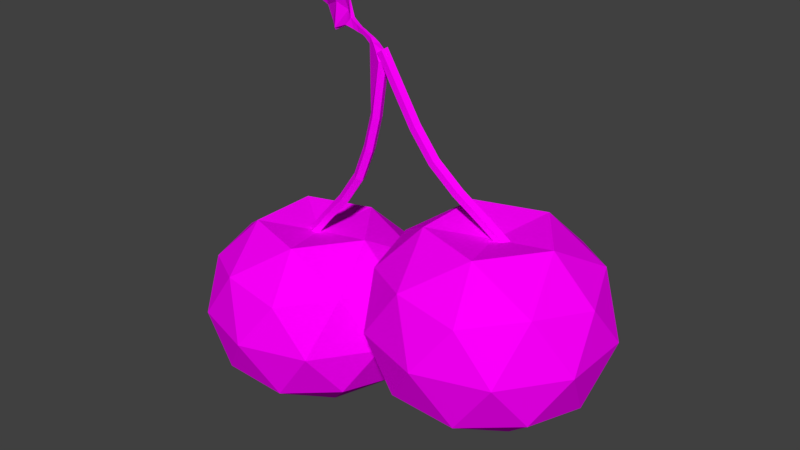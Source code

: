 # Source: cherry.blend  (saved by Blender 2.77.0; exported with 4.5.12 LTS)
import bpy
from mathutils import Matrix  # noqa: F401  (used for matrix-valued properties, if any)

bpy.ops.wm.read_factory_settings(use_empty=True)
scene = bpy.context.scene
scene.name = 'Scene'

# ---- collections
col_collection_1 = bpy.data.collections.new('Collection 1'); scene.collection.children.link(col_collection_1)

# ---- images (referenced by path relative to the original .blend; pixels are not part of the script)
import os
ASSET_DIR = os.environ.get("B2B_ASSET_DIR", "")  # directory of the original .blend (textures are referenced by path, not embedded)
HERE = os.path.dirname(os.path.abspath(__file__))  # packed textures are extracted next to this script under _unpacked/

def load_image(name, relpath, width, height, colorspace="sRGB"):
    """Load a texture the original file referenced (path relative to the .blend, or extracted next to this script)."""
    p = next((c for c in (os.path.join(HERE, relpath), os.path.join(ASSET_DIR, relpath)) if relpath and os.path.exists(c)), "")
    if p:
        img = bpy.data.images.load(p, check_existing=True)
        img.name = name
    else:  # same state as the original file: an image datablock whose file is absent (Cycles renders it pink)
        img = bpy.data.images.new(name, width, height)
        img.source = "FILE"
        img.filepath = "//" + (relpath or name)
    img.colorspace_settings.name = colorspace
    return img
img_colorpalette_jpg_001 = load_image('colorPalette.jpg.001', 'colorPalette.jpg', 1024, 1024, 'sRGB')

# ---- materials (node trees are filled in below, after node groups)
mat_material = bpy.data.materials.new('Material')
mat_material.alpha_threshold = 0.0
mat_material.roughness = 0.5
mat_material.line_color = (0.0, 0.0, 0.0, 1.0)

# ---- material node trees
mat_material.use_nodes = True; mat_material.node_tree.nodes.clear()
_N = mat_material.node_tree.nodes; _L = mat_material.node_tree.links
n0 = _N.new('ShaderNodeOutputMaterial'); n0.name = 'Material Output'; n0.location = (300, 300)
n1 = _N.new('ShaderNodeBsdfDiffuse'); n1.name = 'Diffuse BSDF'; n1.location = (10, 300)
n2 = _N.new('ShaderNodeTexCoord'); n2.name = 'Texture Coordinate'; n2.location = (-183, 230)
n3 = _N.new('ShaderNodeTexImage'); n3.name = 'Image Texture'; n3.location = (228, 132)
n3.width = 140
n3.image = img_colorpalette_jpg_001
_L.new(n1.outputs[0], n0.inputs[0])
_L.new(n2.outputs[2], n3.inputs[0])
_L.new(n3.outputs[0], n1.inputs[0])
n0.is_active_output = True

# ---- world
world_world = bpy.data.worlds.new('World'); scene.world = world_world
world_world.color = (0.05088, 0.05088, 0.05088)
world_world.use_sun_shadow = False
world_world.sun_shadow_jitter_overblur = 0.0
world_world.cycles.sampling_method = 'MANUAL'

# ---- meshes
me_cube = bpy.data.meshes.new('Cube')
me_cube.from_pydata([(1.772e-10, -6.201e-10, -0.7288), (0.8139, -0.5914, -0.4472), (-0.3109, -0.9568, -0.4472), (-1.006, -6.201e-10, -0.4472), (-0.3109, 0.9568, -0.4472), (0.8139, 0.5914, -0.4472), (0.3109, -0.9568, 0.4472), (-0.8139, -0.5914, 0.4472), (-0.8139, 0.5914, 0.4472), (0.3109, 0.9568, 0.4472), (1.006, -6.201e-10, 0.4472), (0.005343, -6.201e-10, 0.7547), (-0.1827, -0.5624, -0.8012), (0.4784, -0.3476, -0.8012), (0.2957, -0.91, -0.5257), (0.9568, -6.201e-10, -0.5257), (0.4784, 0.3476, -0.8012), (-0.5914, -6.201e-10, -0.8012), (-0.7741, -0.5624, -0.5257), (-0.1827, 0.5624, -0.8012), (-0.7741, 0.5624, -0.5257), (0.2957, 0.91, -0.5257), (1.07, -0.3476, 0.0), (1.07, 0.3476, 0.0), (1.772e-10, -1.125, 0.0), (0.6612, -0.91, 0.0), (-1.07, -0.3476, 0.0), (-0.6612, -0.91, 0.0), (-0.6612, 0.91, 0.0), (-1.07, 0.3476, 0.0), (0.6612, 0.91, 0.0), (1.772e-10, 1.125, 0.0), (0.7741, -0.5624, 0.5257), (-0.2957, -0.91, 0.5257), (-0.9568, -6.201e-10, 0.5257), (-0.2957, 0.91, 0.5257), (0.7741, 0.5624, 0.5257), (0.1852, -0.5624, 0.8507), (0.5938, -6.201e-10, 0.8507), (-0.476, -0.3476, 0.8507), (-0.476, 0.3476, 0.8507), (0.1852, 0.5624, 0.8507), (2.04, -6.201e-10, -0.1355), (2.854, -0.5914, 0.1461), (1.729, -0.9568, 0.1461), (1.034, -6.201e-10, 0.1461), (1.729, 0.9568, 0.1461), (2.854, 0.5914, 0.1461), (2.351, -0.9568, 1.041), (1.226, -0.5914, 1.041), (1.226, 0.5914, 1.041), (2.351, 0.9568, 1.041), (3.046, -6.201e-10, 1.041), (2.04, -6.201e-10, 1.348), (1.857, -0.5624, -0.2079), (2.518, -0.3476, -0.2079), (2.335, -0.91, 0.06756), (2.996, -6.201e-10, 0.06756), (2.518, 0.3476, -0.2079), (1.448, -6.201e-10, -0.2079), (1.266, -0.5624, 0.06756), (1.857, 0.5624, -0.2079), (1.266, 0.5624, 0.06756), (2.335, 0.91, 0.06756), (3.109, -0.3476, 0.5933), (3.109, 0.3476, 0.5933), (2.04, -1.125, 0.5933), (2.701, -0.91, 0.5933), (0.9698, -0.3476, 0.5933), (1.378, -0.91, 0.5933), (1.378, 0.91, 0.5933), (0.9698, 0.3476, 0.5933), (2.701, 0.91, 0.5933), (2.04, 1.125, 0.5933), (2.814, -0.5624, 1.119), (1.744, -0.91, 1.119), (1.083, -6.201e-10, 1.119), (1.744, 0.91, 1.119), (2.814, 0.5624, 1.119), (2.222, -0.5624, 1.444), (2.631, -6.201e-10, 1.444), (1.561, -0.3476, 1.444), (1.561, 0.3476, 1.444), (2.222, 0.5624, 1.444), (0.3543, -0.05662, 1.213), (0.1283, -0.05662, 0.9553), (-0.08937, -0.05662, 0.6935), (0.7183, 0.002874, 2.783), (-0.1369, -0.0175, 0.7187), (0.6684, 0.03013, 2.813), (-0.1188, 0.04581, 0.7091), (0.6858, 0.06429, 2.807), (-0.05998, 0.04581, 0.6779), (0.7423, 0.06228, 2.772), (-0.04181, -0.0175, 0.6682), (0.8961, -0.0175, 2.726), (0.5438, -0.05662, 1.489), (0.667, -0.05662, 1.801), (0.7536, -0.05662, 2.133), (0.7061, -0.0175, 2.158), (0.6194, -0.0175, 1.827), (0.4963, -0.0175, 1.515), (0.3068, -0.0175, 1.238), (0.08077, -0.0175, 0.9805), (0.7242, 0.04581, 2.149), (0.6376, 0.04581, 1.817), (0.5144, 0.04581, 1.505), (0.3249, 0.04581, 1.228), (0.09894, 0.04581, 0.9709), (0.783, 0.04581, 2.117), (0.6964, 0.04581, 1.786), (0.5732, 0.04581, 1.474), (0.3837, 0.04581, 1.197), (0.1577, 0.04581, 0.9397), (0.8012, -0.0175, 2.108), (0.7145, -0.0175, 1.776), (0.5914, -0.0175, 1.464), (0.4019, -0.0175, 1.187), (0.1759, -0.0175, 0.93), (1.66, 0.05662, 1.66), (1.95, 0.05662, 1.478), (2.233, 0.05662, 1.289), (0.8272, 0.05673, 2.746), (2.272, 0.0175, 1.327), (0.87, 0.0175, 2.773), (2.257, -0.04581, 1.312), (0.8553, -0.04581, 2.757), (2.21, -0.04581, 1.266), (0.8034, -0.04387, 2.72), (2.195, 0.0175, 1.251), (0.7766, 0.02073, 2.72), (1.4, 0.05662, 1.872), (1.193, 0.05662, 2.136), (1.016, 0.05662, 2.429), (1.054, 0.0175, 2.467), (1.231, 0.0175, 2.174), (1.438, 0.0175, 1.91), (1.699, 0.0175, 1.698), (1.988, 0.0175, 1.516), (1.039, -0.04581, 2.452), (1.217, -0.04581, 2.159), (1.424, -0.04581, 1.895), (1.684, -0.04581, 1.684), (1.974, -0.04581, 1.501), (0.9919, -0.04581, 2.406), (1.169, -0.04581, 2.113), (1.376, -0.04581, 1.849), (1.636, -0.04581, 1.637), (1.926, -0.04581, 1.455), (0.9772, 0.0175, 2.391), (1.155, 0.0175, 2.098), (1.361, 0.0175, 1.834), (1.622, 0.0175, 1.623), (1.912, 0.0175, 1.44), (0.8317, -0.05662, 2.651), (0.6593, 0.03013, 2.755), (0.6761, 0.06429, 2.745), (0.8611, 0.04581, 2.635), (0.8792, -0.0175, 2.618), (0.3598, 0.177, 2.897), (0.3515, 0.1332, 2.899), (0.2977, 0.1193, 2.83), (0.3144, 0.1637, 2.827), (0.5897, 0.05221, 2.791), (0.5455, 0.06595, 2.804), (0.4855, 0.08423, 2.806), (0.4123, 0.1012, 2.816), (0.4171, 0.1405, 2.81), (0.4895, 0.1212, 2.799), (0.5521, 0.09467, 2.797), (0.6014, 0.07936, 2.783), (0.609, 0.07936, 2.831), (0.5597, 0.09467, 2.845), (0.5105, 0.11, 2.853), (0.449, 0.1384, 2.868), (0.4477, 0.1018, 2.869), (0.5081, 0.07969, 2.854), (0.5523, 0.06595, 2.847), (0.5965, 0.05221, 2.835), (0.3598, 0.177, 2.897), (0.3515, 0.1332, 2.899), (0.2977, 0.1193, 2.83), (0.3144, 0.1637, 2.827), (0.2505, 0.2459, 3.023), (0.2458, 0.2251, 3.036), (0.1329, 0.1604, 2.761), (0.1314, 0.1738, 2.738), (0.09318, 0.3165, 3.081), (0.09701, 0.2972, 3.097), (-0.001839, 0.2875, 2.768), (0.0002123, 0.3013, 2.744), (-0.1877, 0.3888, 3.002), (-0.1879, 0.3741, 3.013), (-0.2062, 0.4405, 2.847), (-0.2036, 0.4525, 2.836), (-0.3343, 0.4241, 2.961), (-0.3352, 0.4194, 2.964), (-0.3391, 0.4358, 2.912), (-0.3383, 0.4401, 2.908), (0.7808, -0.02869, 2.718), (0.6637, 0.03018, 2.784), (0.6798, 0.06428, 2.776), (0.8102, 0.0542, 2.702), (0.8877, -0.0175, 2.672), (0.3315, 0.1263, 2.867), (0.3437, 0.1694, 2.865), (0.5958, 0.05134, 2.812), (0.5481, 0.06617, 2.825), (0.5004, 0.08101, 2.833), (0.4365, 0.1007, 2.844), (0.6073, 0.08011, 2.806), (0.5558, 0.09613, 2.821), (0.5028, 0.1135, 2.829), (0.4385, 0.1377, 2.841), (0.3315, 0.1263, 2.867), (0.3437, 0.1694, 2.865), (0.2356, 0.234, 2.927), (0.2334, 0.2476, 2.908), (0.02686, 0.3042, 2.949), (0.02273, 0.32, 2.925), (-0.2015, 0.4127, 2.93), (-0.1996, 0.4281, 2.919), (-0.3369, 0.4284, 2.938), (-0.3361, 0.433, 2.935)], [], [(0, 13, 12), (1, 13, 15), (0, 12, 17), (0, 17, 19), (0, 19, 16), (1, 15, 22), (2, 14, 24), (3, 18, 26), (4, 20, 28), (5, 21, 30), (1, 22, 25), (2, 24, 27), (3, 26, 29), (4, 28, 31), (5, 30, 23), (6, 32, 37), (7, 33, 39), (8, 34, 40), (9, 35, 41), (10, 36, 38), (38, 41, 11), (38, 36, 41), (36, 9, 41), (41, 40, 11), (41, 35, 40), (35, 8, 40), (40, 39, 11), (40, 34, 39), (34, 7, 39), (39, 37, 11), (39, 33, 37), (33, 6, 37), (37, 38, 11), (37, 32, 38), (32, 10, 38), (23, 36, 10), (23, 30, 36), (30, 9, 36), (31, 35, 9), (31, 28, 35), (28, 8, 35), (29, 34, 8), (29, 26, 34), (26, 7, 34), (27, 33, 7), (27, 24, 33), (24, 6, 33), (25, 32, 6), (25, 22, 32), (22, 10, 32), (30, 31, 9), (30, 21, 31), (21, 4, 31), (28, 29, 8), (28, 20, 29), (20, 3, 29), (26, 27, 7), (26, 18, 27), (18, 2, 27), (24, 25, 6), (24, 14, 25), (14, 1, 25), (22, 23, 10), (22, 15, 23), (15, 5, 23), (16, 21, 5), (16, 19, 21), (19, 4, 21), (19, 20, 4), (19, 17, 20), (17, 3, 20), (17, 18, 3), (17, 12, 18), (12, 2, 18), (15, 16, 5), (15, 13, 16), (13, 0, 16), (12, 14, 2), (12, 13, 14), (13, 1, 14), (42, 55, 54), (43, 55, 57), (42, 54, 59), (42, 59, 61), (42, 61, 58), (43, 57, 64), (44, 56, 66), (45, 60, 68), (46, 62, 70), (47, 63, 72), (43, 64, 67), (44, 66, 69), (45, 68, 71), (46, 70, 73), (47, 72, 65), (48, 74, 79), (49, 75, 81), (50, 76, 82), (51, 77, 83), (52, 78, 80), (80, 83, 53), (80, 78, 83), (78, 51, 83), (83, 82, 53), (83, 77, 82), (77, 50, 82), (82, 81, 53), (82, 76, 81), (76, 49, 81), (81, 79, 53), (81, 75, 79), (75, 48, 79), (79, 80, 53), (79, 74, 80), (74, 52, 80), (65, 78, 52), (65, 72, 78), (72, 51, 78), (73, 77, 51), (73, 70, 77), (70, 50, 77), (71, 76, 50), (71, 68, 76), (68, 49, 76), (69, 75, 49), (69, 66, 75), (66, 48, 75), (67, 74, 48), (67, 64, 74), (64, 52, 74), (72, 73, 51), (72, 63, 73), (63, 46, 73), (70, 71, 50), (70, 62, 71), (62, 45, 71), (68, 69, 49), (68, 60, 69), (60, 44, 69), (66, 67, 48), (66, 56, 67), (56, 43, 67), (64, 65, 52), (64, 57, 65), (57, 47, 65), (58, 63, 47), (58, 61, 63), (61, 46, 63), (61, 62, 46), (61, 59, 62), (59, 45, 62), (59, 60, 45), (59, 54, 60), (54, 44, 60), (57, 58, 47), (57, 55, 58), (55, 42, 58), (54, 56, 44), (54, 55, 56), (55, 43, 56), (111, 117, 112), (115, 96, 116), (87, 200, 199), (111, 115, 116), (117, 96, 84), (167, 161, 162), (113, 94, 92), (118, 84, 85), (87, 93, 91), (94, 85, 86), (202, 95, 203), (112, 118, 113), (114, 97, 115), (95, 199, 203), (88, 92, 94), (110, 114, 115), (108, 92, 90), (107, 113, 108), (106, 112, 107), (106, 110, 111), (105, 109, 110), (103, 90, 88), (102, 108, 103), (101, 107, 102), (101, 105, 106), (100, 104, 105), (86, 103, 88), (85, 102, 103), (84, 101, 102), (97, 101, 96), (98, 100, 97), (147, 146, 151, 152), (151, 150, 132, 131), (133, 122, 124, 134), (146, 145, 150, 151), (152, 151, 131, 119), (134, 124, 126, 139), (127, 148, 153, 129), (153, 152, 119, 120), (139, 126, 128, 144), (124, 122, 130, 128, 126), (129, 153, 120, 121), (144, 128, 130, 149), (148, 147, 152, 153), (150, 149, 133, 132), (149, 130, 122, 133), (121, 123, 125, 127, 129), (145, 144, 149, 150), (125, 143, 148, 127), (143, 142, 147, 148), (142, 141, 146, 147), (141, 140, 145, 146), (140, 139, 144, 145), (123, 138, 143, 125), (138, 137, 142, 143), (137, 136, 141, 142), (136, 135, 140, 141), (135, 134, 139, 140), (121, 120, 138, 123), (120, 119, 137, 138), (119, 131, 136, 137), (131, 132, 135, 136), (132, 133, 134, 135), (158, 98, 114), (109, 158, 114), (104, 157, 109), (99, 156, 104), (154, 99, 98), (162, 181, 182), (174, 160, 175), (156, 201, 93, 202), (205, 159, 213, 167), (166, 209, 160, 204), (206, 163, 200, 89), (207, 164, 206, 178), (164, 207, 176, 208), (165, 208, 175, 209), (91, 201, 170, 210), (171, 210, 169, 211), (212, 173, 211, 168), (89, 171, 178), (178, 172, 177), (172, 176, 177), (173, 175, 176), (155, 170, 156), (163, 169, 170), (169, 165, 168), (168, 166, 167), (182, 217, 215), (204, 180, 214), (205, 182, 215), (160, 179, 180), (185, 190, 186), (180, 183, 184), (182, 185, 186), (180, 216, 214), (219, 194, 221), (216, 188, 218), (217, 190, 219), (183, 188, 184), (191, 196, 192), (187, 192, 188), (189, 194, 190), (218, 192, 220), (222, 195, 223), (193, 198, 194), (220, 196, 222), (221, 198, 223), (221, 195, 191), (220, 197, 193), (197, 223, 198), (218, 193, 189), (183, 219, 187), (185, 218, 189), (219, 191, 187), (181, 216, 185), (159, 215, 179), (161, 214, 181), (179, 217, 183), (212, 174, 173), (211, 173, 172), (171, 211, 172), (91, 210, 171), (165, 209, 166), (164, 208, 165), (206, 164, 163), (200, 163, 155), (166, 204, 161), (213, 159, 174), (203, 154, 158), (157, 203, 158), (156, 202, 157), (199, 155, 154), (111, 116, 117), (115, 97, 96), (87, 89, 200), (111, 110, 115), (117, 116, 96), (167, 166, 161), (113, 118, 94), (118, 117, 84), (201, 91, 93), (91, 89, 87), (87, 95, 93), (94, 118, 85), (202, 93, 95), (112, 117, 118), (114, 98, 97), (95, 87, 199), (94, 86, 88), (88, 90, 92), (110, 109, 114), (108, 113, 92), (107, 112, 113), (106, 111, 112), (106, 105, 110), (105, 104, 109), (103, 108, 90), (102, 107, 108), (101, 106, 107), (101, 100, 105), (100, 99, 104), (86, 85, 103), (85, 84, 102), (84, 96, 101), (97, 100, 101), (98, 99, 100), (158, 154, 98), (109, 157, 158), (104, 156, 157), (99, 155, 156), (154, 155, 99), (162, 161, 181), (174, 159, 160), (167, 162, 205), (209, 175, 160), (89, 178, 206), (178, 177, 207), (207, 177, 176), (208, 176, 175), (201, 156, 170), (210, 170, 169), (211, 169, 168), (168, 167, 213), (89, 91, 171), (178, 171, 172), (172, 173, 176), (173, 174, 175), (155, 163, 170), (163, 164, 169), (169, 164, 165), (168, 165, 166), (182, 186, 217), (204, 160, 180), (205, 162, 182), (160, 159, 179), (185, 189, 190), (180, 179, 183), (182, 181, 185), (180, 184, 216), (219, 190, 194), (216, 184, 188), (217, 186, 190), (183, 187, 188), (191, 195, 196), (187, 191, 192), (189, 193, 194), (218, 188, 192), (222, 196, 195), (193, 197, 198), (220, 192, 196), (221, 194, 198), (221, 223, 195), (220, 222, 197), (197, 222, 223), (218, 220, 193), (183, 217, 219), (185, 216, 218), (219, 221, 191), (181, 214, 216), (159, 205, 215), (161, 204, 214), (179, 215, 217), (203, 199, 154), (157, 202, 203), (199, 200, 155), (213, 174, 212, 168)])
_uv = me_cube.uv_layers.new(name='UVMap')
_uv.uv.foreach_set('vector', [0.6632, 0.4627, 0.6626, 0.4613, 0.6637, 0.4608, 0.6617, 0.4603, 0.6626, 0.4613, 0.6614, 0.4624, 0.6632, 0.4627, 0.6637, 0.4608, 0.6643, 0.4629, 0.6632, 0.4627, 0.6643, 0.4629, 0.6635, 0.4647, 0.6632, 0.4627, 0.6635, 0.4647, 0.6624, 0.4638, 0.6569, 0.4594, 0.6561, 0.4579, 0.6573, 0.4579, 0.6669, 0.4484, 0.6672, 0.4504, 0.6662, 0.4494, 0.6604, 0.4559, 0.6597, 0.4576, 0.6593, 0.4554, 0.6587, 0.4495, 0.6588, 0.4483, 0.6596, 0.4484, 0.6586, 0.4536, 0.6585, 0.4515, 0.6594, 0.4529, 0.6569, 0.4594, 0.6573, 0.4579, 0.658, 0.4593, 0.6669, 0.4484, 0.6662, 0.4494, 0.6659, 0.4475, 0.6604, 0.4559, 0.6593, 0.4554, 0.6603, 0.4541, 0.6587, 0.4495, 0.6596, 0.4484, 0.6595, 0.4504, 0.6556, 0.4559, 0.656, 0.4541, 0.6565, 0.4558, 0.6654, 0.4508, 0.6653, 0.4529, 0.6645, 0.4511, 0.6643, 0.4563, 0.6642, 0.4542, 0.6651, 0.4553, 0.6662, 0.4585, 0.6651, 0.4577, 0.6663, 0.4566, 0.6603, 0.4517, 0.6606, 0.4497, 0.6612, 0.4518, 0.6576, 0.4559, 0.6572, 0.4541, 0.6583, 0.455, 0.6666, 0.4531, 0.6672, 0.4552, 0.6661, 0.4548, 0.6613, 0.4538, 0.6604, 0.4537, 0.6612, 0.4518, 0.6604, 0.4537, 0.6603, 0.4517, 0.6612, 0.4518, 0.6672, 0.4552, 0.6663, 0.4566, 0.6661, 0.4548, 0.6672, 0.4552, 0.6672, 0.4576, 0.6663, 0.4566, 0.6672, 0.4576, 0.6662, 0.4585, 0.6663, 0.4566, 0.6663, 0.4566, 0.6651, 0.4553, 0.6661, 0.4548, 0.6663, 0.4566, 0.6651, 0.4577, 0.6651, 0.4553, 0.6651, 0.4577, 0.6643, 0.4563, 0.6651, 0.4553, 0.6651, 0.4553, 0.6654, 0.4531, 0.6661, 0.4548, 0.6651, 0.4553, 0.6642, 0.4542, 0.6654, 0.4531, 0.665, 0.4489, 0.6654, 0.4508, 0.6645, 0.4511, 0.6654, 0.4531, 0.6666, 0.4531, 0.6661, 0.4548, 0.6645, 0.4511, 0.6653, 0.4529, 0.6645, 0.4531, 0.6584, 0.4573, 0.6576, 0.4559, 0.6583, 0.455, 0.6565, 0.4558, 0.6572, 0.4541, 0.6576, 0.4559, 0.6565, 0.4558, 0.656, 0.4541, 0.6572, 0.4541, 0.6594, 0.4529, 0.6603, 0.4517, 0.6604, 0.4537, 0.6595, 0.4504, 0.6606, 0.4497, 0.6603, 0.4517, 0.6595, 0.4504, 0.6596, 0.4484, 0.6606, 0.4497, 0.6596, 0.4484, 0.6606, 0.4483, 0.6606, 0.4497, 0.6654, 0.4594, 0.6651, 0.4577, 0.6662, 0.4585, 0.6603, 0.4541, 0.6593, 0.4554, 0.6591, 0.4538, 0.6642, 0.4581, 0.6643, 0.4563, 0.6651, 0.4577, 0.6659, 0.4475, 0.665, 0.4489, 0.6649, 0.4475, 0.6659, 0.4475, 0.6662, 0.4494, 0.665, 0.4489, 0.6662, 0.4494, 0.6654, 0.4508, 0.665, 0.4489, 0.6663, 0.4519, 0.6653, 0.4529, 0.6654, 0.4508, 0.658, 0.4593, 0.6573, 0.4579, 0.6584, 0.4573, 0.6573, 0.4579, 0.6576, 0.4559, 0.6584, 0.4573, 0.6594, 0.4529, 0.6595, 0.4504, 0.6603, 0.4517, 0.6594, 0.4529, 0.6585, 0.4515, 0.6595, 0.4504, 0.6585, 0.4515, 0.6587, 0.4495, 0.6595, 0.4504, 0.6666, 0.4593, 0.6654, 0.4594, 0.6662, 0.4585, 0.6611, 0.4538, 0.6613, 0.4554, 0.6603, 0.4541, 0.6613, 0.4554, 0.6604, 0.4559, 0.6603, 0.4541, 0.6593, 0.4554, 0.6585, 0.4573, 0.6584, 0.4554, 0.6593, 0.4554, 0.6597, 0.4576, 0.6585, 0.4573, 0.6597, 0.4576, 0.659, 0.4591, 0.6585, 0.4573, 0.6662, 0.4494, 0.6663, 0.4519, 0.6654, 0.4508, 0.6662, 0.4494, 0.6672, 0.4504, 0.6663, 0.4519, 0.6672, 0.4504, 0.6671, 0.4525, 0.6663, 0.4519, 0.6573, 0.4579, 0.6565, 0.4558, 0.6576, 0.4559, 0.6573, 0.4579, 0.6561, 0.4579, 0.6565, 0.4558, 0.6561, 0.4579, 0.6556, 0.4559, 0.6565, 0.4558, 0.6624, 0.4638, 0.6624, 0.4658, 0.6615, 0.4645, 0.6624, 0.4638, 0.6635, 0.4647, 0.6624, 0.4658, 0.6635, 0.4647, 0.6634, 0.4661, 0.6624, 0.4658, 0.6635, 0.4647, 0.6643, 0.4649, 0.6634, 0.4661, 0.6635, 0.4647, 0.6643, 0.4629, 0.6643, 0.4649, 0.6608, 0.4575, 0.6604, 0.4559, 0.6613, 0.4554, 0.6608, 0.4575, 0.6597, 0.4576, 0.6604, 0.4559, 0.6608, 0.4575, 0.66, 0.4594, 0.6597, 0.4576, 0.66, 0.4594, 0.659, 0.4591, 0.6597, 0.4576, 0.6614, 0.4624, 0.6624, 0.4638, 0.6615, 0.4645, 0.6614, 0.4624, 0.6626, 0.4613, 0.6624, 0.4638, 0.6626, 0.4613, 0.6632, 0.4627, 0.6624, 0.4638, 0.6637, 0.4608, 0.6627, 0.4594, 0.6637, 0.4594, 0.6637, 0.4608, 0.6626, 0.4613, 0.6627, 0.4594, 0.6626, 0.4613, 0.6617, 0.4603, 0.6627, 0.4594, 0.6661, 0.4627, 0.6654, 0.4613, 0.6666, 0.4608, 0.6646, 0.4603, 0.6654, 0.4613, 0.6643, 0.4624, 0.6661, 0.4627, 0.6666, 0.4608, 0.6672, 0.4629, 0.6661, 0.4627, 0.6672, 0.4629, 0.6664, 0.4647, 0.6661, 0.4627, 0.6664, 0.4647, 0.6653, 0.4638, 0.657, 0.4538, 0.6562, 0.4523, 0.6573, 0.4523, 0.6582, 0.4614, 0.6586, 0.4635, 0.6575, 0.4625, 0.6606, 0.4626, 0.6598, 0.4644, 0.6595, 0.4622, 0.6617, 0.4487, 0.6617, 0.4476, 0.6626, 0.4477, 0.6616, 0.4529, 0.6614, 0.4508, 0.6624, 0.4521, 0.657, 0.4538, 0.6573, 0.4523, 0.6581, 0.4538, 0.6582, 0.4614, 0.6575, 0.4625, 0.6573, 0.4605, 0.6606, 0.4626, 0.6595, 0.4622, 0.6605, 0.4608, 0.6617, 0.4487, 0.6626, 0.4477, 0.6624, 0.4497, 0.6557, 0.4504, 0.6561, 0.4485, 0.6566, 0.4503, 0.6568, 0.4639, 0.6567, 0.4659, 0.6559, 0.4641, 0.6642, 0.4561, 0.6642, 0.4582, 0.6633, 0.4571, 0.6623, 0.4539, 0.6633, 0.4548, 0.6622, 0.4559, 0.6632, 0.451, 0.6635, 0.449, 0.6641, 0.4511, 0.6577, 0.4504, 0.6572, 0.4485, 0.6584, 0.4494, 0.6618, 0.4594, 0.6613, 0.4572, 0.6624, 0.4576, 0.6642, 0.4531, 0.6634, 0.453, 0.6641, 0.4511, 0.6634, 0.453, 0.6632, 0.451, 0.6641, 0.4511, 0.6613, 0.4572, 0.6622, 0.4559, 0.6624, 0.4576, 0.6613, 0.4572, 0.6613, 0.4549, 0.6622, 0.4559, 0.6613, 0.4549, 0.6623, 0.4539, 0.6622, 0.4559, 0.6622, 0.4559, 0.6633, 0.4571, 0.6624, 0.4576, 0.6622, 0.4559, 0.6633, 0.4548, 0.6633, 0.4571, 0.6633, 0.4548, 0.6642, 0.4561, 0.6633, 0.4571, 0.6633, 0.4571, 0.6631, 0.4593, 0.6624, 0.4576, 0.6633, 0.4571, 0.6642, 0.4582, 0.6631, 0.4593, 0.6564, 0.462, 0.6568, 0.4639, 0.6559, 0.4641, 0.6631, 0.4593, 0.6618, 0.4594, 0.6624, 0.4576, 0.6559, 0.4641, 0.6567, 0.4659, 0.6559, 0.4661, 0.6585, 0.4518, 0.6577, 0.4504, 0.6584, 0.4494, 0.6566, 0.4503, 0.6572, 0.4485, 0.6577, 0.4504, 0.6566, 0.4503, 0.6561, 0.4485, 0.6572, 0.4485, 0.6624, 0.4521, 0.6632, 0.451, 0.6634, 0.453, 0.6624, 0.4497, 0.6635, 0.449, 0.6632, 0.451, 0.6624, 0.4497, 0.6626, 0.4477, 0.6635, 0.449, 0.6626, 0.4477, 0.6636, 0.4476, 0.6635, 0.449, 0.6631, 0.4531, 0.6633, 0.4548, 0.6623, 0.4539, 0.6605, 0.4608, 0.6595, 0.4622, 0.6593, 0.4606, 0.6642, 0.4543, 0.6642, 0.4561, 0.6633, 0.4548, 0.6573, 0.4605, 0.6564, 0.462, 0.6563, 0.4606, 0.6573, 0.4605, 0.6575, 0.4625, 0.6564, 0.462, 0.6575, 0.4625, 0.6568, 0.4639, 0.6564, 0.462, 0.6577, 0.4649, 0.6567, 0.4659, 0.6568, 0.4639, 0.6581, 0.4538, 0.6573, 0.4523, 0.6585, 0.4518, 0.6573, 0.4523, 0.6577, 0.4504, 0.6585, 0.4518, 0.6624, 0.4521, 0.6624, 0.4497, 0.6632, 0.451, 0.6624, 0.4521, 0.6614, 0.4508, 0.6624, 0.4497, 0.6614, 0.4508, 0.6617, 0.4487, 0.6624, 0.4497, 0.6618, 0.4531, 0.6631, 0.4531, 0.6623, 0.4539, 0.6613, 0.4606, 0.6614, 0.4622, 0.6605, 0.4608, 0.6614, 0.4622, 0.6606, 0.4626, 0.6605, 0.4608, 0.6595, 0.4622, 0.6587, 0.4641, 0.6586, 0.4621, 0.6595, 0.4622, 0.6598, 0.4644, 0.6587, 0.4641, 0.6598, 0.4644, 0.6592, 0.4658, 0.6587, 0.4641, 0.6575, 0.4625, 0.6577, 0.4649, 0.6568, 0.4639, 0.6575, 0.4625, 0.6586, 0.4635, 0.6577, 0.4649, 0.6586, 0.4635, 0.6585, 0.4656, 0.6577, 0.4649, 0.6573, 0.4523, 0.6566, 0.4503, 0.6577, 0.4504, 0.6573, 0.4523, 0.6562, 0.4523, 0.6566, 0.4503, 0.6562, 0.4523, 0.6557, 0.4504, 0.6566, 0.4503, 0.6653, 0.4638, 0.6653, 0.4658, 0.6644, 0.4645, 0.6653, 0.4638, 0.6664, 0.4647, 0.6653, 0.4658, 0.6664, 0.4647, 0.6663, 0.4661, 0.6653, 0.4658, 0.6664, 0.4647, 0.6672, 0.4649, 0.6663, 0.4661, 0.6664, 0.4647, 0.6672, 0.4629, 0.6672, 0.4649, 0.661, 0.4642, 0.6606, 0.4626, 0.6614, 0.4622, 0.661, 0.4642, 0.6598, 0.4644, 0.6606, 0.4626, 0.661, 0.4642, 0.6602, 0.4661, 0.6598, 0.4644, 0.6602, 0.4661, 0.6592, 0.4658, 0.6598, 0.4644, 0.6643, 0.4624, 0.6653, 0.4638, 0.6644, 0.4645, 0.6643, 0.4624, 0.6654, 0.4613, 0.6653, 0.4638, 0.6654, 0.4613, 0.6661, 0.4627, 0.6653, 0.4638, 0.6666, 0.4608, 0.6656, 0.4594, 0.6666, 0.4594, 0.6666, 0.4608, 0.6654, 0.4613, 0.6656, 0.4594, 0.6654, 0.4613, 0.6646, 0.4603, 0.6656, 0.4594, 0.532, 0.2493, 0.5322, 0.2508, 0.5319, 0.2511, 0.5252, 0.2455, 0.5257, 0.2483, 0.5255, 0.2485, 0.5261, 0.2365, 0.5264, 0.2366, 0.5257, 0.237, 0.5224, 0.2442, 0.522, 0.2471, 0.5223, 0.2442, 0.5262, 0.2512, 0.5257, 0.2483, 0.5263, 0.2511, 0.5329, 0.2547, 0.5332, 0.2557, 0.5329, 0.2556, 0.5319, 0.2532, 0.5321, 0.255, 0.5318, 0.2552, 0.527, 0.2539, 0.5263, 0.2511, 0.5272, 0.2538, 0.5323, 0.2507, 0.5327, 0.2506, 0.5326, 0.2512, 0.5278, 0.2566, 0.5272, 0.2538, 0.528, 0.2565, 0.5224, 0.2555, 0.522, 0.2559, 0.5219, 0.2554, 0.5319, 0.2511, 0.5322, 0.253, 0.5319, 0.2532, 0.5251, 0.2424, 0.5254, 0.2453, 0.5252, 0.2455, 0.5252, 0.2367, 0.5257, 0.237, 0.5252, 0.2372, 0.5322, 0.2559, 0.5318, 0.2552, 0.5321, 0.255, 0.5221, 0.2472, 0.5218, 0.2502, 0.522, 0.2471, 0.5243, 0.2389, 0.5248, 0.2361, 0.5251, 0.2363, 0.5234, 0.2416, 0.524, 0.2388, 0.5243, 0.2389, 0.5228, 0.2444, 0.5231, 0.2414, 0.5234, 0.2416, 0.5228, 0.2444, 0.5221, 0.2472, 0.5224, 0.2442, 0.5224, 0.2474, 0.522, 0.2503, 0.5221, 0.2472, 0.5317, 0.239, 0.5315, 0.2361, 0.5318, 0.2361, 0.5315, 0.2419, 0.5313, 0.239, 0.5317, 0.239, 0.5314, 0.2449, 0.5312, 0.2419, 0.5315, 0.2419, 0.5314, 0.2449, 0.5311, 0.2479, 0.5311, 0.2449, 0.5315, 0.2479, 0.5312, 0.251, 0.5311, 0.2479, 0.528, 0.2565, 0.5275, 0.2536, 0.5283, 0.2563, 0.5272, 0.2538, 0.5267, 0.251, 0.5275, 0.2536, 0.5263, 0.2511, 0.526, 0.2482, 0.5267, 0.251, 0.5254, 0.2453, 0.526, 0.2482, 0.5257, 0.2483, 0.5253, 0.2423, 0.5257, 0.2452, 0.5254, 0.2453, 0.5345, 0.2418, 0.5345, 0.2441, 0.5342, 0.2442, 0.5342, 0.2419, 0.5283, 0.2454, 0.5285, 0.2424, 0.5287, 0.2424, 0.5285, 0.2453, 0.5291, 0.2394, 0.5295, 0.2361, 0.5298, 0.2363, 0.5294, 0.2394, 0.5345, 0.2441, 0.5346, 0.246, 0.5343, 0.2461, 0.5342, 0.2442, 0.5285, 0.2484, 0.5283, 0.2454, 0.5285, 0.2453, 0.5287, 0.2483, 0.534, 0.2507, 0.534, 0.2535, 0.5337, 0.2535, 0.5337, 0.2507, 0.5345, 0.2367, 0.5345, 0.2392, 0.5342, 0.2393, 0.5342, 0.2368, 0.5289, 0.2513, 0.5285, 0.2484, 0.5287, 0.2483, 0.5291, 0.2512, 0.5307, 0.2504, 0.5311, 0.2535, 0.5308, 0.2535, 0.5304, 0.2504, 0.5304, 0.2547, 0.5302, 0.2548, 0.53, 0.2543, 0.5302, 0.2538, 0.5304, 0.2541, 0.5293, 0.2543, 0.5289, 0.2513, 0.5291, 0.2512, 0.5295, 0.2542, 0.5304, 0.2504, 0.5308, 0.2535, 0.5306, 0.2538, 0.5302, 0.2505, 0.5345, 0.2392, 0.5345, 0.2418, 0.5342, 0.2419, 0.5342, 0.2393, 0.5285, 0.2424, 0.5288, 0.2394, 0.5291, 0.2394, 0.5287, 0.2424, 0.5288, 0.2394, 0.5293, 0.2361, 0.5295, 0.2361, 0.5291, 0.2394, 0.534, 0.2364, 0.5343, 0.2361, 0.5346, 0.2363, 0.5345, 0.2367, 0.5342, 0.2368, 0.53, 0.2475, 0.5304, 0.2504, 0.5302, 0.2505, 0.5298, 0.2476, 0.5311, 0.2361, 0.5307, 0.2389, 0.5304, 0.2389, 0.5308, 0.2361, 0.5307, 0.2389, 0.5303, 0.2418, 0.53, 0.2417, 0.5304, 0.2389, 0.5303, 0.2418, 0.5301, 0.2446, 0.5298, 0.2446, 0.53, 0.2417, 0.5301, 0.2446, 0.5303, 0.2475, 0.53, 0.2475, 0.5298, 0.2446, 0.5303, 0.2475, 0.5307, 0.2504, 0.5304, 0.2504, 0.53, 0.2475, 0.534, 0.2361, 0.534, 0.2391, 0.5337, 0.2392, 0.5337, 0.2361, 0.534, 0.2391, 0.534, 0.2422, 0.5337, 0.2423, 0.5337, 0.2392, 0.534, 0.2422, 0.534, 0.2452, 0.5337, 0.2453, 0.5337, 0.2423, 0.534, 0.2452, 0.534, 0.248, 0.5337, 0.2481, 0.5337, 0.2453, 0.534, 0.248, 0.534, 0.2507, 0.5337, 0.2507, 0.5337, 0.2481, 0.5295, 0.2542, 0.5291, 0.2512, 0.5294, 0.2513, 0.5298, 0.2542, 0.5291, 0.2512, 0.5287, 0.2483, 0.529, 0.2483, 0.5294, 0.2513, 0.5287, 0.2483, 0.5285, 0.2453, 0.5288, 0.2454, 0.529, 0.2483, 0.5285, 0.2453, 0.5287, 0.2424, 0.529, 0.2424, 0.5288, 0.2454, 0.5287, 0.2424, 0.5291, 0.2394, 0.5294, 0.2394, 0.529, 0.2424, 0.5252, 0.2377, 0.5253, 0.2423, 0.5251, 0.2424, 0.522, 0.2503, 0.5219, 0.2549, 0.5218, 0.2502, 0.5223, 0.2505, 0.5221, 0.255, 0.522, 0.2503, 0.5316, 0.251, 0.5316, 0.2559, 0.5312, 0.251, 0.5253, 0.2375, 0.5256, 0.2421, 0.5253, 0.2423, 0.3575, 0.6263, 0.3575, 0.6263, 0.3575, 0.6263, 0.5326, 0.2534, 0.5324, 0.2543, 0.5324, 0.2534, 0.5231, 0.2557, 0.5231, 0.256, 0.5228, 0.256, 0.5224, 0.2555, 0.525, 0.2562, 0.5249, 0.2565, 0.5245, 0.2561, 0.5245, 0.2558, 0.5277, 0.2367, 0.5276, 0.2364, 0.5281, 0.2361, 0.5282, 0.2364, 0.5268, 0.2365, 0.5268, 0.2366, 0.5264, 0.2366, 0.5264, 0.2363, 0.527, 0.2364, 0.527, 0.2366, 0.5268, 0.2365, 0.5268, 0.2363, 0.527, 0.2366, 0.527, 0.2364, 0.5273, 0.2362, 0.5273, 0.2364, 0.5273, 0.2367, 0.5273, 0.2364, 0.5276, 0.2362, 0.5276, 0.2364, 0.5231, 0.2562, 0.5231, 0.256, 0.5236, 0.2559, 0.5235, 0.2561, 0.5236, 0.2563, 0.5235, 0.2561, 0.5238, 0.2559, 0.5238, 0.2561, 0.5241, 0.2561, 0.5241, 0.2564, 0.5238, 0.2561, 0.5242, 0.2558, 0.5324, 0.2513, 0.5325, 0.2519, 0.5324, 0.252, 0.5324, 0.252, 0.5325, 0.2524, 0.5324, 0.2524, 0.5325, 0.2524, 0.5324, 0.2528, 0.5324, 0.2524, 0.5326, 0.2528, 0.5324, 0.2534, 0.5324, 0.2528, 0.5332, 0.2524, 0.533, 0.253, 0.533, 0.2523, 0.5332, 0.253, 0.533, 0.2534, 0.533, 0.253, 0.533, 0.2534, 0.5331, 0.254, 0.5329, 0.254, 0.5329, 0.254, 0.5331, 0.2547, 0.5329, 0.2547, 0.3684, 0.6392, 0.3687, 0.6381, 0.3687, 0.6393, 0.3575, 0.6263, 0.3575, 0.6263, 0.3575, 0.6263, 0.3575, 0.6263, 0.3575, 0.6263, 0.3575, 0.6263, 0.3575, 0.6263, 0.3575, 0.6263, 0.3575, 0.6263, 0.3678, 0.6277, 0.3675, 0.6291, 0.3677, 0.6277, 0.3686, 0.6455, 0.3683, 0.6439, 0.3685, 0.6439, 0.3685, 0.6265, 0.3678, 0.6277, 0.3677, 0.6277, 0.3689, 0.6263, 0.3688, 0.6276, 0.3687, 0.6263, 0.3684, 0.6361, 0.3675, 0.6342, 0.368, 0.6341, 0.3688, 0.6276, 0.3693, 0.6295, 0.3685, 0.6296, 0.3687, 0.6381, 0.3675, 0.6365, 0.3684, 0.6361, 0.3683, 0.6439, 0.3684, 0.6423, 0.3685, 0.6439, 0.3685, 0.6403, 0.3686, 0.6393, 0.3686, 0.6403, 0.3683, 0.6423, 0.3686, 0.6403, 0.3684, 0.6423, 0.3676, 0.6292, 0.3675, 0.6315, 0.3675, 0.6291, 0.3685, 0.6296, 0.3684, 0.6317, 0.368, 0.6317, 0.3663, 0.6444, 0.3663, 0.6446, 0.3663, 0.6443, 0.3687, 0.6415, 0.3689, 0.6425, 0.3686, 0.6415, 0.368, 0.6317, 0.3679, 0.6328, 0.3677, 0.6328, 0.368, 0.6341, 0.3677, 0.6329, 0.3678, 0.6329, 0.368, 0.6341, 0.3679, 0.6328, 0.3684, 0.634, 0.368, 0.6317, 0.3676, 0.6327, 0.3676, 0.6315, 0.3663, 0.6441, 0.3663, 0.6443, 0.3663, 0.6441, 0.3685, 0.6296, 0.3676, 0.6315, 0.3676, 0.6292, 0.3692, 0.6379, 0.3684, 0.6361, 0.3692, 0.6362, 0.3678, 0.6277, 0.3685, 0.6296, 0.3676, 0.6292, 0.3684, 0.6361, 0.3684, 0.634, 0.3692, 0.6362, 0.3685, 0.6265, 0.3688, 0.6276, 0.3678, 0.6277, 0.3575, 0.6263, 0.3575, 0.6263, 0.3575, 0.6263, 0.3575, 0.6263, 0.3575, 0.6263, 0.3575, 0.6263, 0.3688, 0.6393, 0.3687, 0.6381, 0.3692, 0.6379, 0.5241, 0.2561, 0.5244, 0.2564, 0.5241, 0.2564, 0.5238, 0.2561, 0.5241, 0.2564, 0.5238, 0.2564, 0.5236, 0.2563, 0.5238, 0.2561, 0.5238, 0.2564, 0.5231, 0.2562, 0.5235, 0.2561, 0.5236, 0.2563, 0.5273, 0.2367, 0.5276, 0.2364, 0.5277, 0.2367, 0.527, 0.2366, 0.5273, 0.2364, 0.5273, 0.2367, 0.5268, 0.2365, 0.527, 0.2366, 0.5268, 0.2366, 0.5264, 0.2366, 0.5268, 0.2366, 0.5264, 0.2369, 0.5277, 0.2367, 0.5282, 0.2364, 0.5283, 0.2368, 0.5245, 0.2561, 0.5249, 0.2565, 0.5244, 0.2564, 0.5252, 0.2372, 0.5253, 0.2375, 0.5252, 0.2377, 0.5221, 0.255, 0.5219, 0.2554, 0.5219, 0.2549, 0.5231, 0.2557, 0.5224, 0.2555, 0.5221, 0.255, 0.5257, 0.237, 0.5264, 0.2369, 0.5253, 0.2375, 0.532, 0.2493, 0.5323, 0.249, 0.5322, 0.2508, 0.5252, 0.2455, 0.5254, 0.2453, 0.5257, 0.2483, 0.5261, 0.2365, 0.5264, 0.2363, 0.5264, 0.2366, 0.5224, 0.2442, 0.5221, 0.2472, 0.522, 0.2471, 0.5262, 0.2512, 0.5255, 0.2485, 0.5257, 0.2483, 0.5329, 0.2547, 0.5331, 0.2547, 0.5332, 0.2557, 0.5319, 0.2532, 0.5322, 0.253, 0.5321, 0.255, 0.527, 0.2539, 0.5262, 0.2512, 0.5263, 0.2511, 0.5231, 0.256, 0.5231, 0.2562, 0.5228, 0.256, 0.5326, 0.2512, 0.5324, 0.2513, 0.5323, 0.2507, 0.5323, 0.2507, 0.5325, 0.249, 0.5327, 0.2506, 0.5278, 0.2566, 0.527, 0.2539, 0.5272, 0.2538, 0.5224, 0.2555, 0.5228, 0.256, 0.522, 0.2559, 0.5319, 0.2511, 0.5322, 0.2508, 0.5322, 0.253, 0.5251, 0.2424, 0.5253, 0.2423, 0.5254, 0.2453, 0.5252, 0.2367, 0.5261, 0.2365, 0.5257, 0.237, 0.5321, 0.255, 0.5323, 0.2554, 0.5322, 0.2559, 0.5322, 0.2559, 0.5318, 0.2557, 0.5318, 0.2552, 0.5221, 0.2472, 0.522, 0.2503, 0.5218, 0.2502, 0.5243, 0.2389, 0.524, 0.2388, 0.5248, 0.2361, 0.5234, 0.2416, 0.5231, 0.2414, 0.524, 0.2388, 0.5228, 0.2444, 0.5224, 0.2442, 0.5231, 0.2414, 0.5228, 0.2444, 0.5224, 0.2474, 0.5221, 0.2472, 0.5224, 0.2474, 0.5223, 0.2505, 0.522, 0.2503, 0.5317, 0.239, 0.5313, 0.239, 0.5315, 0.2361, 0.5315, 0.2419, 0.5312, 0.2419, 0.5313, 0.239, 0.5314, 0.2449, 0.5311, 0.2449, 0.5312, 0.2419, 0.5314, 0.2449, 0.5315, 0.2479, 0.5311, 0.2479, 0.5315, 0.2479, 0.5316, 0.251, 0.5312, 0.251, 0.528, 0.2565, 0.5272, 0.2538, 0.5275, 0.2536, 0.5272, 0.2538, 0.5263, 0.2511, 0.5267, 0.251, 0.5263, 0.2511, 0.5257, 0.2483, 0.526, 0.2482, 0.5254, 0.2453, 0.5257, 0.2452, 0.526, 0.2482, 0.5253, 0.2423, 0.5256, 0.2421, 0.5257, 0.2452, 0.5252, 0.2377, 0.5253, 0.2375, 0.5253, 0.2423, 0.522, 0.2503, 0.5221, 0.255, 0.5219, 0.2549, 0.5223, 0.2505, 0.5231, 0.2557, 0.5221, 0.255, 0.5316, 0.251, 0.5318, 0.2559, 0.5316, 0.2559, 0.5253, 0.2375, 0.5264, 0.2369, 0.5256, 0.2421, 0.3575, 0.6263, 0.3575, 0.6263, 0.3575, 0.6263, 0.5326, 0.2534, 0.5327, 0.2543, 0.5324, 0.2543, 0.5245, 0.2558, 0.5251, 0.2558, 0.525, 0.2562, 0.5276, 0.2364, 0.5276, 0.2362, 0.5281, 0.2361, 0.5264, 0.2363, 0.5268, 0.2363, 0.5268, 0.2365, 0.5268, 0.2363, 0.527, 0.2362, 0.527, 0.2364, 0.527, 0.2364, 0.527, 0.2362, 0.5273, 0.2362, 0.5273, 0.2364, 0.5273, 0.2362, 0.5276, 0.2362, 0.5231, 0.256, 0.5231, 0.2557, 0.5236, 0.2559, 0.5235, 0.2561, 0.5236, 0.2559, 0.5238, 0.2559, 0.5238, 0.2561, 0.5238, 0.2559, 0.5242, 0.2558, 0.5242, 0.2558, 0.5245, 0.2558, 0.5245, 0.2561, 0.5324, 0.2513, 0.5326, 0.2512, 0.5325, 0.2519, 0.5324, 0.252, 0.5325, 0.2519, 0.5325, 0.2524, 0.5325, 0.2524, 0.5326, 0.2528, 0.5324, 0.2528, 0.5326, 0.2528, 0.5326, 0.2534, 0.5324, 0.2534, 0.5332, 0.2524, 0.5332, 0.253, 0.533, 0.253, 0.5332, 0.253, 0.5331, 0.2534, 0.533, 0.2534, 0.533, 0.2534, 0.5331, 0.2534, 0.5331, 0.254, 0.5329, 0.254, 0.5331, 0.254, 0.5331, 0.2547, 0.3684, 0.6392, 0.3677, 0.6379, 0.3687, 0.6381, 0.3575, 0.6263, 0.3575, 0.6263, 0.3575, 0.6263, 0.3575, 0.6263, 0.3575, 0.6263, 0.3575, 0.6263, 0.3575, 0.6263, 0.3575, 0.6263, 0.3575, 0.6263, 0.3678, 0.6277, 0.3676, 0.6292, 0.3675, 0.6291, 0.3686, 0.6455, 0.3684, 0.6454, 0.3683, 0.6439, 0.3657, 0.6457, 0.3655, 0.6456, 0.3657, 0.6441, 0.3689, 0.6263, 0.3693, 0.6279, 0.3688, 0.6276, 0.3684, 0.6361, 0.3675, 0.6365, 0.3675, 0.6342, 0.3688, 0.6276, 0.3693, 0.6279, 0.3693, 0.6295, 0.3687, 0.6381, 0.3677, 0.6379, 0.3675, 0.6365, 0.3683, 0.6439, 0.3683, 0.6423, 0.3684, 0.6423, 0.3685, 0.6403, 0.3686, 0.6393, 0.3686, 0.6393, 0.3683, 0.6423, 0.3685, 0.6403, 0.3686, 0.6403, 0.369, 0.6393, 0.3687, 0.6415, 0.3686, 0.6415, 0.3685, 0.6296, 0.3693, 0.6295, 0.3684, 0.6317, 0.3663, 0.6444, 0.3663, 0.6446, 0.3663, 0.6446, 0.3687, 0.6415, 0.369, 0.6425, 0.3689, 0.6425, 0.368, 0.6317, 0.3684, 0.6317, 0.3679, 0.6328, 0.368, 0.6341, 0.3675, 0.6342, 0.3677, 0.6329, 0.368, 0.6341, 0.3678, 0.6329, 0.3679, 0.6328, 0.368, 0.6317, 0.3677, 0.6328, 0.3676, 0.6327, 0.3663, 0.6441, 0.3663, 0.6444, 0.3663, 0.6443, 0.3685, 0.6296, 0.368, 0.6317, 0.3676, 0.6315, 0.3692, 0.6379, 0.3687, 0.6381, 0.3684, 0.6361, 0.3678, 0.6277, 0.3688, 0.6276, 0.3685, 0.6296, 0.3684, 0.6361, 0.368, 0.6341, 0.3684, 0.634, 0.3685, 0.6265, 0.3687, 0.6263, 0.3688, 0.6276, 0.3575, 0.6263, 0.3575, 0.6263, 0.3575, 0.6263, 0.3575, 0.6263, 0.3575, 0.6263, 0.3575, 0.6263, 0.3688, 0.6393, 0.3687, 0.6393, 0.3687, 0.6381, 0.5306, 0.2538, 0.5306, 0.2549, 0.5304, 0.2542, 0.5221, 0.255, 0.5224, 0.2555, 0.5219, 0.2554, 0.5257, 0.237, 0.5264, 0.2366, 0.5264, 0.2369, 0.5245, 0.2561, 0.5244, 0.2564, 0.5241, 0.2561, 0.5242, 0.2558])
me_cube.materials.append(mat_material)
me_cube.use_remesh_preserve_volume = False
me_cube.use_remesh_preserve_attributes = False
me_cube.use_mirror_vertex_groups = False
me_cube.update()

# ---- objects
ob_cube = bpy.data.objects.new('Cube', me_cube)

# ---- transforms, parenting, visibility, modifiers, constraints
ob_cube.location = (0.0, 0.0, 0.0)
ob_cube.lock_rotations_4d = False
ob_cube.empty_display_type = 'ARROWS'
ob_cube.lineart.crease_threshold = 0.0

# ---- collection membership
col_collection_1.objects.link(ob_cube)

# ---- scene / render settings (as saved in the file)
scene.frame_start = 1; scene.frame_end = 250; scene.frame_set(1)
scene.render.engine = 'CYCLES'
scene.render.resolution_percentage = 50
scene.render.dither_intensity = 0.0
scene.cycles.use_denoising = False
scene.cycles.samples = 128
scene.cycles.sampling_pattern = 'TABULATED_SOBOL'
scene.cycles.light_sampling_threshold = 0.0
scene.cycles.use_adaptive_sampling = False
scene.cycles.use_light_tree = False
scene.cycles.blur_glossy = 0.0
scene.cycles.sample_clamp_indirect = 0.0
scene.view_settings.view_transform = 'Standard'
bpy.context.view_layer.update()

# ---- added for rendering (the .blend has no active camera and no usable light): camera, sun
cam_auto = bpy.data.cameras.new('AutoCamera')
cam_auto.lens = 50.0
cam_auto.sensor_width = 36.0
cam_auto.clip_end = 1000.0
ob_auto_camera = bpy.data.objects.new('AutoCamera', cam_auto)
scene.collection.objects.link(ob_auto_camera)
ob_auto_camera.location = (6.70268, -6.81945, 5.69443)
ob_auto_camera.rotation_euler = (1.09748, -7.21219e-08, 0.694738)
scene.camera = ob_auto_camera
light_auto_sun = bpy.data.lights.new('AutoSun', 'SUN')
light_auto_sun.energy = 3.0
light_auto_sun.angle = 0.0523599
ob_auto_sun = bpy.data.objects.new('AutoSun', light_auto_sun)
scene.collection.objects.link(ob_auto_sun)
ob_auto_sun.rotation_euler = (0.872665, 0.174533, 0.523599)
bpy.context.view_layer.update()
